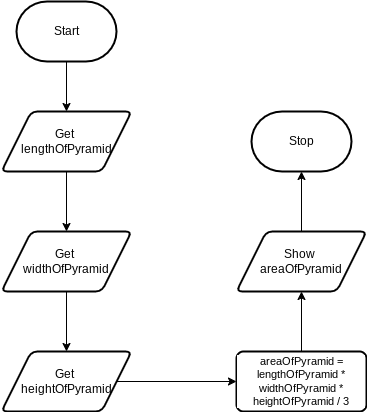

The diagram above was exported from draw.io. Its source (the exported page's mxGraphModel, read from the mxfile embedded in the PNG):
<mxGraphModel dx="972" dy="575" grid="1" gridSize="10" guides="1" tooltips="1" connect="1" arrows="1" fold="1" page="1" pageScale="1" pageWidth="850" pageHeight="1100" math="0" shadow="0">
  <root>
    <mxCell id="0" />
    <mxCell id="1" parent="0" />
    <mxCell id="4" style="edgeStyle=orthogonalEdgeStyle;html=1;rounded=0;entryX=0.5;entryY=0;entryDx=0;entryDy=0;" parent="1" source="2" target="6" edge="1">
      <mxGeometry relative="1" as="geometry">
        <mxPoint x="150" y="190" as="targetPoint" />
      </mxGeometry>
    </mxCell>
    <mxCell id="2" value="Start" style="strokeWidth=2;html=1;shape=mxgraph.flowchart.terminator;whiteSpace=wrap;" parent="1" vertex="1">
      <mxGeometry x="100" y="40" width="100" height="60" as="geometry" />
    </mxCell>
    <mxCell id="9" style="edgeStyle=orthogonalEdgeStyle;html=1;exitX=0.5;exitY=1;exitDx=0;exitDy=0;entryX=0.5;entryY=0;entryDx=0;entryDy=0;rounded=0;" edge="1" parent="1" source="6" target="8">
      <mxGeometry relative="1" as="geometry" />
    </mxCell>
    <mxCell id="6" value="&lt;font&gt;Get&amp;nbsp;&lt;/font&gt;&lt;div&gt;&lt;font&gt;lengthOfPyramid&lt;/font&gt;&lt;/div&gt;" style="shape=parallelogram;html=1;strokeWidth=2;perimeter=parallelogramPerimeter;whiteSpace=wrap;rounded=1;arcSize=12;size=0.23;" vertex="1" parent="1">
      <mxGeometry x="85" y="150" width="130" height="60" as="geometry" />
    </mxCell>
    <mxCell id="14" style="edgeStyle=orthogonalEdgeStyle;shape=connector;rounded=0;html=1;entryX=0.5;entryY=0;entryDx=0;entryDy=0;strokeColor=default;align=center;verticalAlign=middle;fontFamily=Helvetica;fontSize=11;fontColor=default;labelBackgroundColor=default;endArrow=classic;" edge="1" parent="1" source="8" target="10">
      <mxGeometry relative="1" as="geometry" />
    </mxCell>
    <mxCell id="8" value="&lt;font&gt;Get&amp;nbsp;&lt;/font&gt;&lt;div&gt;&lt;font&gt;widthOfPyramid&lt;/font&gt;&lt;/div&gt;" style="shape=parallelogram;html=1;strokeWidth=2;perimeter=parallelogramPerimeter;whiteSpace=wrap;rounded=1;arcSize=12;size=0.23;" vertex="1" parent="1">
      <mxGeometry x="85" y="270" width="130" height="60" as="geometry" />
    </mxCell>
    <mxCell id="15" style="edgeStyle=orthogonalEdgeStyle;shape=connector;rounded=0;html=1;strokeColor=default;align=center;verticalAlign=middle;fontFamily=Helvetica;fontSize=11;fontColor=default;labelBackgroundColor=default;endArrow=classic;entryX=0;entryY=0.5;entryDx=0;entryDy=0;" edge="1" parent="1" source="10" target="16">
      <mxGeometry relative="1" as="geometry">
        <mxPoint x="290" y="420" as="targetPoint" />
      </mxGeometry>
    </mxCell>
    <mxCell id="10" value="&lt;font&gt;Get&amp;nbsp;&lt;/font&gt;&lt;div&gt;&lt;font&gt;heightOfPyramid&lt;/font&gt;&lt;/div&gt;" style="shape=parallelogram;html=1;strokeWidth=2;perimeter=parallelogramPerimeter;whiteSpace=wrap;rounded=1;arcSize=12;size=0.23;" vertex="1" parent="1">
      <mxGeometry x="85" y="390" width="130" height="60" as="geometry" />
    </mxCell>
    <mxCell id="21" style="edgeStyle=orthogonalEdgeStyle;shape=connector;rounded=0;html=1;entryX=0.5;entryY=1;entryDx=0;entryDy=0;strokeColor=default;align=center;verticalAlign=middle;fontFamily=Helvetica;fontSize=11;fontColor=default;labelBackgroundColor=default;endArrow=classic;" edge="1" parent="1" source="16" target="19">
      <mxGeometry relative="1" as="geometry" />
    </mxCell>
    <mxCell id="16" value="areaOfPyramid = lengthOfPyramid * widthOfPyramid * heightOfPyramid / 3" style="rounded=1;whiteSpace=wrap;html=1;absoluteArcSize=1;arcSize=14;strokeWidth=2;fontFamily=Helvetica;fontSize=11;fontColor=default;labelBackgroundColor=default;" vertex="1" parent="1">
      <mxGeometry x="320" y="390" width="130" height="60" as="geometry" />
    </mxCell>
    <mxCell id="18" value="Stop" style="strokeWidth=2;html=1;shape=mxgraph.flowchart.terminator;whiteSpace=wrap;" vertex="1" parent="1">
      <mxGeometry x="335" y="150" width="100" height="60" as="geometry" />
    </mxCell>
    <mxCell id="19" value="Show&amp;nbsp;&lt;div&gt;areaOfPyramid&lt;/div&gt;" style="shape=parallelogram;html=1;strokeWidth=2;perimeter=parallelogramPerimeter;whiteSpace=wrap;rounded=1;arcSize=12;size=0.23;" vertex="1" parent="1">
      <mxGeometry x="320" y="270" width="130" height="60" as="geometry" />
    </mxCell>
    <mxCell id="22" style="edgeStyle=orthogonalEdgeStyle;shape=connector;rounded=0;html=1;entryX=0.5;entryY=1;entryDx=0;entryDy=0;entryPerimeter=0;strokeColor=default;align=center;verticalAlign=middle;fontFamily=Helvetica;fontSize=11;fontColor=default;labelBackgroundColor=default;endArrow=classic;" edge="1" parent="1" source="19" target="18">
      <mxGeometry relative="1" as="geometry" />
    </mxCell>
  </root>
</mxGraphModel>